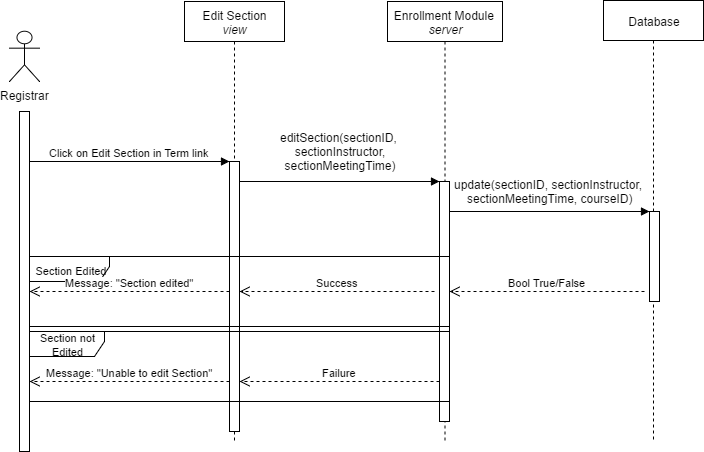

The diagram above was exported from draw.io. Its source (the exported page's mxGraphModel, read from the mxfile embedded in the PNG):
<mxGraphModel dx="786" dy="457" grid="1" gridSize="10" guides="1" tooltips="1" connect="1" arrows="1" fold="1" page="1" pageScale="1" pageWidth="1100" pageHeight="850" background="#ffffff" math="0" shadow="0">
  <root>
    <mxCell id="0" />
    <mxCell id="1" parent="0" />
    <mxCell id="59" value="Enrollment Module&amp;nbsp;&lt;div&gt;&lt;i&gt;server&lt;/i&gt;&lt;/div&gt;" style="shape=umlLifeline;perimeter=lifelinePerimeter;whiteSpace=wrap;html=1;container=1;collapsible=0;recursiveResize=0;outlineConnect=0;" parent="1" vertex="1">
      <mxGeometry x="508" y="120" width="115" height="440" as="geometry" />
    </mxCell>
    <mxCell id="58" value="Edit Section&lt;div&gt;&lt;i&gt;view&lt;/i&gt;&lt;/div&gt;" style="shape=umlLifeline;perimeter=lifelinePerimeter;whiteSpace=wrap;html=1;container=1;collapsible=0;recursiveResize=0;outlineConnect=0;" parent="1" vertex="1">
      <mxGeometry x="305" y="120" width="100" height="440" as="geometry" />
    </mxCell>
    <mxCell id="2" value="Database" style="shape=umlLifeline;perimeter=lifelinePerimeter;whiteSpace=wrap;html=1;container=1;collapsible=0;recursiveResize=0;outlineConnect=0;size=40;" parent="1" vertex="1">
      <mxGeometry x="724" y="119" width="100" height="441" as="geometry" />
    </mxCell>
    <mxCell id="41" value="" style="html=1;points=[];perimeter=orthogonalPerimeter;" parent="1" vertex="1">
      <mxGeometry x="770" y="330" width="10" height="90" as="geometry" />
    </mxCell>
    <mxCell id="42" value="" style="html=1;points=[];perimeter=orthogonalPerimeter;" parent="1" vertex="1">
      <mxGeometry x="140" y="230" width="10" height="340" as="geometry" />
    </mxCell>
    <mxCell id="43" value="Click on Edit Section in Term link" style="html=1;verticalAlign=bottom;endArrow=block;" parent="1" edge="1">
      <mxGeometry x="150" y="280" width="80" as="geometry">
        <mxPoint x="150" y="280" as="sourcePoint" />
        <mxPoint x="350" y="280" as="targetPoint" />
      </mxGeometry>
    </mxCell>
    <mxCell id="44" value="" style="html=1;points=[];perimeter=orthogonalPerimeter;" parent="1" vertex="1">
      <mxGeometry x="350" y="280" width="10" height="270" as="geometry" />
    </mxCell>
    <mxCell id="45" value="" style="html=1;verticalAlign=bottom;endArrow=block;" parent="1" edge="1">
      <mxGeometry x="210" y="20" width="80" as="geometry">
        <mxPoint x="360" y="300" as="sourcePoint" />
        <mxPoint x="560" y="300" as="targetPoint" />
        <mxPoint x="300" y="40" as="offset" />
      </mxGeometry>
    </mxCell>
    <mxCell id="46" value="editSection(sectionID,&amp;nbsp;&lt;div&gt;sectionInstructor,&lt;div&gt;sectionMeetingTime)&lt;/div&gt;&lt;/div&gt;" style="text;html=1;resizable=0;points=[];align=center;verticalAlign=middle;labelBackgroundColor=none;" parent="45" vertex="1" connectable="0">
      <mxGeometry relative="1" as="geometry">
        <mxPoint y="-30" as="offset" />
      </mxGeometry>
    </mxCell>
    <mxCell id="47" value="" style="html=1;points=[];perimeter=orthogonalPerimeter;" parent="1" vertex="1">
      <mxGeometry x="560" y="300" width="10" height="240" as="geometry" />
    </mxCell>
    <mxCell id="48" value="Registrar" style="shape=umlActor;verticalLabelPosition=bottom;labelBackgroundColor=#ffffff;verticalAlign=top;html=1;" parent="1" vertex="1">
      <mxGeometry x="130" y="150" width="30" height="50" as="geometry" />
    </mxCell>
    <mxCell id="49" value="Success" style="html=1;verticalAlign=bottom;endArrow=open;dashed=1;endSize=8;" parent="1" edge="1">
      <mxGeometry x="360" y="410" as="geometry">
        <mxPoint x="555" y="410" as="sourcePoint" />
        <mxPoint x="360" y="410" as="targetPoint" />
      </mxGeometry>
    </mxCell>
    <mxCell id="50" value="Failure" style="html=1;verticalAlign=bottom;endArrow=open;dashed=1;endSize=8;" parent="1" edge="1">
      <mxGeometry x="360" y="500" as="geometry">
        <mxPoint x="560" y="500" as="sourcePoint" />
        <mxPoint x="360" y="500" as="targetPoint" />
      </mxGeometry>
    </mxCell>
    <mxCell id="51" value="Message: &quot;Unable to edit Section&quot;" style="html=1;verticalAlign=bottom;endArrow=open;dashed=1;endSize=8;" parent="1" edge="1">
      <mxGeometry x="150" y="500" as="geometry">
        <mxPoint x="350" y="500" as="sourcePoint" />
        <mxPoint x="150" y="500" as="targetPoint" />
      </mxGeometry>
    </mxCell>
    <mxCell id="52" value="" style="html=1;verticalAlign=bottom;endArrow=block;" parent="1" edge="1">
      <mxGeometry x="420" y="50" width="80" as="geometry">
        <mxPoint x="570" y="330" as="sourcePoint" />
        <mxPoint x="770" y="330" as="targetPoint" />
        <mxPoint x="300" y="40" as="offset" />
      </mxGeometry>
    </mxCell>
    <mxCell id="53" value="update(sectionID, sectionInstructor,&amp;nbsp;&lt;div&gt;sectionMeetingTime, courseID)&lt;/div&gt;" style="text;html=1;resizable=0;points=[];align=center;verticalAlign=middle;labelBackgroundColor=none;" parent="52" vertex="1" connectable="0">
      <mxGeometry relative="1" as="geometry">
        <mxPoint y="-20" as="offset" />
      </mxGeometry>
    </mxCell>
    <mxCell id="54" value="Bool True/False" style="html=1;verticalAlign=bottom;endArrow=open;dashed=1;endSize=8;" parent="1" edge="1">
      <mxGeometry x="570" y="405" as="geometry">
        <mxPoint x="765" y="410" as="sourcePoint" />
        <mxPoint x="570" y="410" as="targetPoint" />
      </mxGeometry>
    </mxCell>
    <mxCell id="55" value="&lt;font style=&quot;font-size: 11px&quot;&gt;Section Edited&lt;/font&gt;" style="shape=umlFrame;whiteSpace=wrap;html=1;width=80;height=25;" parent="1" vertex="1">
      <mxGeometry x="150" y="375" width="420" height="70" as="geometry" />
    </mxCell>
    <mxCell id="56" value="&lt;font style=&quot;font-size: 11px&quot;&gt;Section not Edited&lt;/font&gt;" style="shape=umlFrame;whiteSpace=wrap;html=1;width=75;height=25;" parent="1" vertex="1">
      <mxGeometry x="150" y="450" width="420" height="70" as="geometry" />
    </mxCell>
    <mxCell id="57" value="Message: &quot;Section edited&quot;" style="html=1;verticalAlign=bottom;endArrow=open;dashed=1;endSize=8;" parent="1" edge="1">
      <mxGeometry x="150" y="410" as="geometry">
        <mxPoint x="350" y="410" as="sourcePoint" />
        <mxPoint x="150" y="410" as="targetPoint" />
        <mxPoint as="offset" />
      </mxGeometry>
    </mxCell>
  </root>
</mxGraphModel>